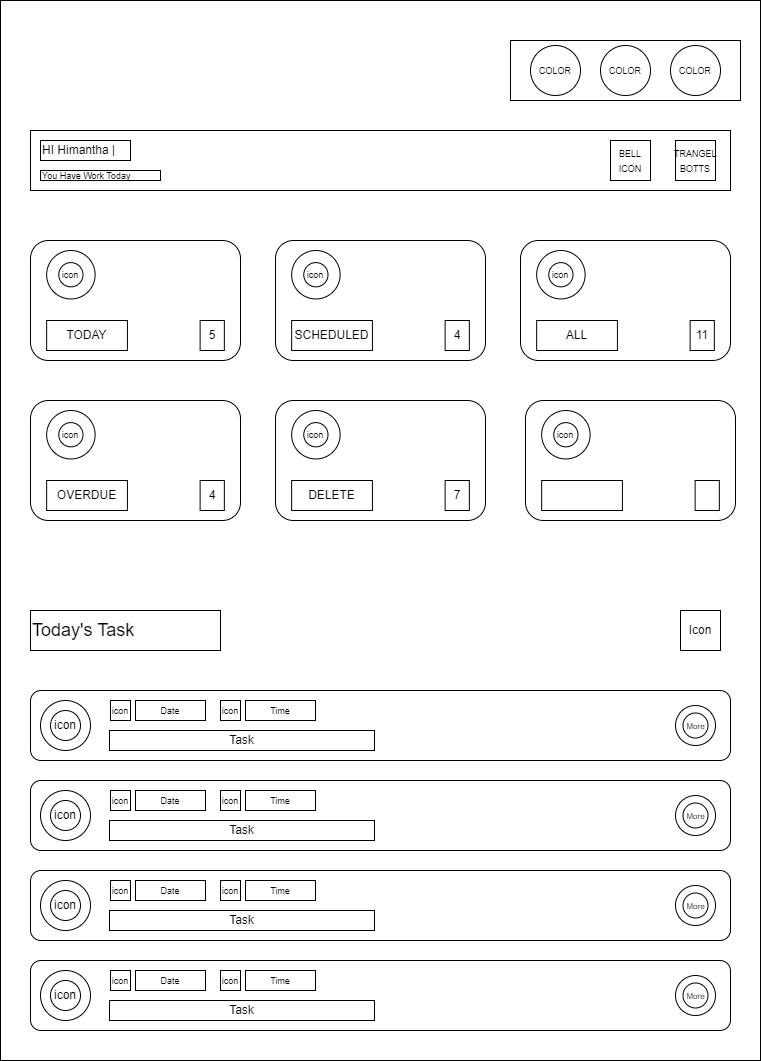

The diagram above was exported from draw.io. Its source (the exported page's mxGraphModel, read from the mxfile embedded in the PNG):
<mxGraphModel dx="1306" dy="651" grid="1" gridSize="10" guides="1" tooltips="1" connect="1" arrows="1" fold="1" page="1" pageScale="1" pageWidth="827" pageHeight="1169" math="0" shadow="0">
  <root>
    <mxCell id="0" />
    <mxCell id="1" parent="0" />
    <mxCell id="D46u94EUh70vmwy5kChG-1" value="" style="rounded=0;whiteSpace=wrap;html=1;" vertex="1" parent="1">
      <mxGeometry x="40" y="20" width="760" height="1060" as="geometry" />
    </mxCell>
    <mxCell id="D46u94EUh70vmwy5kChG-2" value="" style="rounded=0;whiteSpace=wrap;html=1;" vertex="1" parent="1">
      <mxGeometry x="550" y="60" width="230" height="60" as="geometry" />
    </mxCell>
    <mxCell id="D46u94EUh70vmwy5kChG-3" value="&lt;font style=&quot;font-size: 9px;&quot;&gt;COLOR&lt;/font&gt;" style="ellipse;whiteSpace=wrap;html=1;aspect=fixed;" vertex="1" parent="1">
      <mxGeometry x="570" y="65" width="50" height="50" as="geometry" />
    </mxCell>
    <mxCell id="D46u94EUh70vmwy5kChG-4" value="&lt;font style=&quot;font-size: 9px;&quot;&gt;COLOR&lt;/font&gt;" style="ellipse;whiteSpace=wrap;html=1;aspect=fixed;" vertex="1" parent="1">
      <mxGeometry x="640" y="65" width="50" height="50" as="geometry" />
    </mxCell>
    <mxCell id="D46u94EUh70vmwy5kChG-5" value="&lt;font style=&quot;font-size: 9px;&quot;&gt;COLOR&lt;/font&gt;" style="ellipse;whiteSpace=wrap;html=1;aspect=fixed;" vertex="1" parent="1">
      <mxGeometry x="710" y="65" width="50" height="50" as="geometry" />
    </mxCell>
    <mxCell id="D46u94EUh70vmwy5kChG-6" value="" style="rounded=0;whiteSpace=wrap;html=1;" vertex="1" parent="1">
      <mxGeometry x="70" y="150" width="700" height="60" as="geometry" />
    </mxCell>
    <mxCell id="D46u94EUh70vmwy5kChG-8" value="HI Himantha |" style="rounded=0;whiteSpace=wrap;html=1;align=left;" vertex="1" parent="1">
      <mxGeometry x="80" y="160" width="90" height="20" as="geometry" />
    </mxCell>
    <mxCell id="D46u94EUh70vmwy5kChG-9" value="&lt;font style=&quot;font-size: 9px;&quot;&gt;You Have Work Today&lt;/font&gt;" style="rounded=0;whiteSpace=wrap;html=1;align=left;" vertex="1" parent="1">
      <mxGeometry x="80" y="190" width="120" height="10" as="geometry" />
    </mxCell>
    <mxCell id="D46u94EUh70vmwy5kChG-10" value="&lt;font style=&quot;font-size: 9px;&quot;&gt;BELL ICON&lt;/font&gt;" style="rounded=0;whiteSpace=wrap;html=1;" vertex="1" parent="1">
      <mxGeometry x="650" y="160" width="40" height="40" as="geometry" />
    </mxCell>
    <mxCell id="D46u94EUh70vmwy5kChG-11" value="&lt;font style=&quot;font-size: 9px;&quot;&gt;TRANGEL BOTTS&lt;/font&gt;" style="rounded=0;whiteSpace=wrap;html=1;" vertex="1" parent="1">
      <mxGeometry x="715" y="160" width="40" height="40" as="geometry" />
    </mxCell>
    <mxCell id="D46u94EUh70vmwy5kChG-17" value="" style="group" vertex="1" connectable="0" parent="1">
      <mxGeometry x="70" y="260" width="210" height="120" as="geometry" />
    </mxCell>
    <mxCell id="D46u94EUh70vmwy5kChG-12" value="" style="rounded=1;whiteSpace=wrap;html=1;" vertex="1" parent="D46u94EUh70vmwy5kChG-17">
      <mxGeometry width="210" height="120" as="geometry" />
    </mxCell>
    <mxCell id="D46u94EUh70vmwy5kChG-13" value="" style="ellipse;whiteSpace=wrap;html=1;aspect=fixed;" vertex="1" parent="D46u94EUh70vmwy5kChG-17">
      <mxGeometry x="16.153846153846157" y="10" width="48.46153846153847" height="48.46153846153847" as="geometry" />
    </mxCell>
    <mxCell id="D46u94EUh70vmwy5kChG-14" value="&lt;font style=&quot;font-size: 9px;&quot;&gt;icon&lt;/font&gt;" style="ellipse;whiteSpace=wrap;html=1;aspect=fixed;" vertex="1" parent="D46u94EUh70vmwy5kChG-17">
      <mxGeometry x="28.269230769230766" y="22.12" width="24.230769230769234" height="24.230769230769234" as="geometry" />
    </mxCell>
    <mxCell id="D46u94EUh70vmwy5kChG-15" value="TODAY" style="rounded=0;whiteSpace=wrap;html=1;" vertex="1" parent="D46u94EUh70vmwy5kChG-17">
      <mxGeometry x="16.153846153846157" y="80" width="80.76923076923077" height="30" as="geometry" />
    </mxCell>
    <mxCell id="D46u94EUh70vmwy5kChG-16" value="5" style="rounded=0;whiteSpace=wrap;html=1;" vertex="1" parent="D46u94EUh70vmwy5kChG-17">
      <mxGeometry x="169.61538461538464" y="80" width="24.230769230769234" height="30" as="geometry" />
    </mxCell>
    <mxCell id="D46u94EUh70vmwy5kChG-24" value="" style="group" vertex="1" connectable="0" parent="1">
      <mxGeometry x="315" y="260" width="210" height="120" as="geometry" />
    </mxCell>
    <mxCell id="D46u94EUh70vmwy5kChG-25" value="" style="rounded=1;whiteSpace=wrap;html=1;" vertex="1" parent="D46u94EUh70vmwy5kChG-24">
      <mxGeometry width="210" height="120" as="geometry" />
    </mxCell>
    <mxCell id="D46u94EUh70vmwy5kChG-26" value="" style="ellipse;whiteSpace=wrap;html=1;aspect=fixed;" vertex="1" parent="D46u94EUh70vmwy5kChG-24">
      <mxGeometry x="16.153846153846157" y="10" width="48.46153846153847" height="48.46153846153847" as="geometry" />
    </mxCell>
    <mxCell id="D46u94EUh70vmwy5kChG-27" value="&lt;font style=&quot;font-size: 9px;&quot;&gt;icon&lt;/font&gt;" style="ellipse;whiteSpace=wrap;html=1;aspect=fixed;" vertex="1" parent="D46u94EUh70vmwy5kChG-24">
      <mxGeometry x="28.269230769230766" y="22.12" width="24.230769230769234" height="24.230769230769234" as="geometry" />
    </mxCell>
    <mxCell id="D46u94EUh70vmwy5kChG-28" value="SCHEDULED" style="rounded=0;whiteSpace=wrap;html=1;" vertex="1" parent="D46u94EUh70vmwy5kChG-24">
      <mxGeometry x="16.153846153846157" y="80" width="80.76923076923077" height="30" as="geometry" />
    </mxCell>
    <mxCell id="D46u94EUh70vmwy5kChG-29" value="4" style="rounded=0;whiteSpace=wrap;html=1;" vertex="1" parent="D46u94EUh70vmwy5kChG-24">
      <mxGeometry x="169.61538461538464" y="80" width="24.230769230769234" height="30" as="geometry" />
    </mxCell>
    <mxCell id="D46u94EUh70vmwy5kChG-30" value="" style="group" vertex="1" connectable="0" parent="1">
      <mxGeometry x="560" y="260" width="210" height="120" as="geometry" />
    </mxCell>
    <mxCell id="D46u94EUh70vmwy5kChG-31" value="" style="rounded=1;whiteSpace=wrap;html=1;" vertex="1" parent="D46u94EUh70vmwy5kChG-30">
      <mxGeometry width="210" height="120" as="geometry" />
    </mxCell>
    <mxCell id="D46u94EUh70vmwy5kChG-32" value="" style="ellipse;whiteSpace=wrap;html=1;aspect=fixed;" vertex="1" parent="D46u94EUh70vmwy5kChG-30">
      <mxGeometry x="16.153846153846157" y="10" width="48.46153846153847" height="48.46153846153847" as="geometry" />
    </mxCell>
    <mxCell id="D46u94EUh70vmwy5kChG-33" value="&lt;font style=&quot;font-size: 9px;&quot;&gt;icon&lt;/font&gt;" style="ellipse;whiteSpace=wrap;html=1;aspect=fixed;" vertex="1" parent="D46u94EUh70vmwy5kChG-30">
      <mxGeometry x="28.269230769230766" y="22.12" width="24.230769230769234" height="24.230769230769234" as="geometry" />
    </mxCell>
    <mxCell id="D46u94EUh70vmwy5kChG-34" value="ALL" style="rounded=0;whiteSpace=wrap;html=1;" vertex="1" parent="D46u94EUh70vmwy5kChG-30">
      <mxGeometry x="16.153846153846157" y="80" width="80.76923076923077" height="30" as="geometry" />
    </mxCell>
    <mxCell id="D46u94EUh70vmwy5kChG-35" value="11" style="rounded=0;whiteSpace=wrap;html=1;" vertex="1" parent="D46u94EUh70vmwy5kChG-30">
      <mxGeometry x="169.61538461538464" y="80" width="24.230769230769234" height="30" as="geometry" />
    </mxCell>
    <mxCell id="D46u94EUh70vmwy5kChG-36" value="" style="group" vertex="1" connectable="0" parent="1">
      <mxGeometry x="70" y="420" width="210" height="120" as="geometry" />
    </mxCell>
    <mxCell id="D46u94EUh70vmwy5kChG-37" value="" style="rounded=1;whiteSpace=wrap;html=1;" vertex="1" parent="D46u94EUh70vmwy5kChG-36">
      <mxGeometry width="210" height="120" as="geometry" />
    </mxCell>
    <mxCell id="D46u94EUh70vmwy5kChG-38" value="" style="ellipse;whiteSpace=wrap;html=1;aspect=fixed;" vertex="1" parent="D46u94EUh70vmwy5kChG-36">
      <mxGeometry x="16.153846153846157" y="10" width="48.46153846153847" height="48.46153846153847" as="geometry" />
    </mxCell>
    <mxCell id="D46u94EUh70vmwy5kChG-39" value="&lt;font style=&quot;font-size: 9px;&quot;&gt;icon&lt;/font&gt;" style="ellipse;whiteSpace=wrap;html=1;aspect=fixed;" vertex="1" parent="D46u94EUh70vmwy5kChG-36">
      <mxGeometry x="28.269230769230766" y="22.12" width="24.230769230769234" height="24.230769230769234" as="geometry" />
    </mxCell>
    <mxCell id="D46u94EUh70vmwy5kChG-40" value="OVERDUE" style="rounded=0;whiteSpace=wrap;html=1;" vertex="1" parent="D46u94EUh70vmwy5kChG-36">
      <mxGeometry x="16.153846153846157" y="80" width="80.76923076923077" height="30" as="geometry" />
    </mxCell>
    <mxCell id="D46u94EUh70vmwy5kChG-41" value="4" style="rounded=0;whiteSpace=wrap;html=1;" vertex="1" parent="D46u94EUh70vmwy5kChG-36">
      <mxGeometry x="169.61538461538464" y="80" width="24.230769230769234" height="30" as="geometry" />
    </mxCell>
    <mxCell id="D46u94EUh70vmwy5kChG-42" value="" style="group" vertex="1" connectable="0" parent="1">
      <mxGeometry x="565" y="420" width="210" height="120" as="geometry" />
    </mxCell>
    <mxCell id="D46u94EUh70vmwy5kChG-43" value="" style="rounded=1;whiteSpace=wrap;html=1;" vertex="1" parent="D46u94EUh70vmwy5kChG-42">
      <mxGeometry width="210" height="120" as="geometry" />
    </mxCell>
    <mxCell id="D46u94EUh70vmwy5kChG-44" value="" style="ellipse;whiteSpace=wrap;html=1;aspect=fixed;" vertex="1" parent="D46u94EUh70vmwy5kChG-42">
      <mxGeometry x="16.153846153846157" y="10" width="48.46153846153847" height="48.46153846153847" as="geometry" />
    </mxCell>
    <mxCell id="D46u94EUh70vmwy5kChG-45" value="&lt;font style=&quot;font-size: 9px;&quot;&gt;icon&lt;/font&gt;" style="ellipse;whiteSpace=wrap;html=1;aspect=fixed;" vertex="1" parent="D46u94EUh70vmwy5kChG-42">
      <mxGeometry x="28.269230769230766" y="22.12" width="24.230769230769234" height="24.230769230769234" as="geometry" />
    </mxCell>
    <mxCell id="D46u94EUh70vmwy5kChG-46" value="" style="rounded=0;whiteSpace=wrap;html=1;" vertex="1" parent="D46u94EUh70vmwy5kChG-42">
      <mxGeometry x="16.153846153846157" y="80" width="80.76923076923077" height="30" as="geometry" />
    </mxCell>
    <mxCell id="D46u94EUh70vmwy5kChG-47" value="" style="rounded=0;whiteSpace=wrap;html=1;" vertex="1" parent="D46u94EUh70vmwy5kChG-42">
      <mxGeometry x="169.61538461538464" y="80" width="24.230769230769234" height="30" as="geometry" />
    </mxCell>
    <mxCell id="D46u94EUh70vmwy5kChG-48" value="" style="group" vertex="1" connectable="0" parent="1">
      <mxGeometry x="315" y="420" width="210" height="120" as="geometry" />
    </mxCell>
    <mxCell id="D46u94EUh70vmwy5kChG-49" value="" style="rounded=1;whiteSpace=wrap;html=1;" vertex="1" parent="D46u94EUh70vmwy5kChG-48">
      <mxGeometry width="210" height="120" as="geometry" />
    </mxCell>
    <mxCell id="D46u94EUh70vmwy5kChG-50" value="" style="ellipse;whiteSpace=wrap;html=1;aspect=fixed;" vertex="1" parent="D46u94EUh70vmwy5kChG-48">
      <mxGeometry x="16.153846153846157" y="10" width="48.46153846153847" height="48.46153846153847" as="geometry" />
    </mxCell>
    <mxCell id="D46u94EUh70vmwy5kChG-51" value="&lt;font style=&quot;font-size: 9px;&quot;&gt;icon&lt;/font&gt;" style="ellipse;whiteSpace=wrap;html=1;aspect=fixed;" vertex="1" parent="D46u94EUh70vmwy5kChG-48">
      <mxGeometry x="28.269230769230766" y="22.12" width="24.230769230769234" height="24.230769230769234" as="geometry" />
    </mxCell>
    <mxCell id="D46u94EUh70vmwy5kChG-52" value="DELETE" style="rounded=0;whiteSpace=wrap;html=1;" vertex="1" parent="D46u94EUh70vmwy5kChG-48">
      <mxGeometry x="16.153846153846157" y="80" width="80.76923076923077" height="30" as="geometry" />
    </mxCell>
    <mxCell id="D46u94EUh70vmwy5kChG-53" value="7" style="rounded=0;whiteSpace=wrap;html=1;" vertex="1" parent="D46u94EUh70vmwy5kChG-48">
      <mxGeometry x="169.61538461538464" y="80" width="24.230769230769234" height="30" as="geometry" />
    </mxCell>
    <mxCell id="D46u94EUh70vmwy5kChG-54" value="&lt;font style=&quot;font-size: 18px;&quot;&gt;Today's Task&amp;nbsp;&lt;/font&gt;" style="rounded=0;whiteSpace=wrap;html=1;align=left;" vertex="1" parent="1">
      <mxGeometry x="70" y="630" width="190" height="40" as="geometry" />
    </mxCell>
    <mxCell id="D46u94EUh70vmwy5kChG-59" value="Icon" style="rounded=0;whiteSpace=wrap;html=1;" vertex="1" parent="1">
      <mxGeometry x="720" y="630" width="40" height="40" as="geometry" />
    </mxCell>
    <mxCell id="D46u94EUh70vmwy5kChG-73" value="" style="group" vertex="1" connectable="0" parent="1">
      <mxGeometry x="70" y="710" width="700" height="70" as="geometry" />
    </mxCell>
    <mxCell id="D46u94EUh70vmwy5kChG-55" value="" style="rounded=1;whiteSpace=wrap;html=1;" vertex="1" parent="D46u94EUh70vmwy5kChG-73">
      <mxGeometry width="700" height="70" as="geometry" />
    </mxCell>
    <mxCell id="D46u94EUh70vmwy5kChG-60" value="" style="ellipse;whiteSpace=wrap;html=1;aspect=fixed;" vertex="1" parent="D46u94EUh70vmwy5kChG-73">
      <mxGeometry x="10" y="10" width="50" height="50" as="geometry" />
    </mxCell>
    <mxCell id="D46u94EUh70vmwy5kChG-61" value="icon" style="ellipse;whiteSpace=wrap;html=1;aspect=fixed;" vertex="1" parent="D46u94EUh70vmwy5kChG-73">
      <mxGeometry x="20" y="20" width="30" height="30" as="geometry" />
    </mxCell>
    <mxCell id="D46u94EUh70vmwy5kChG-66" value="Task" style="rounded=0;whiteSpace=wrap;html=1;" vertex="1" parent="D46u94EUh70vmwy5kChG-73">
      <mxGeometry x="79" y="40" width="265" height="20" as="geometry" />
    </mxCell>
    <mxCell id="D46u94EUh70vmwy5kChG-67" value="" style="group" vertex="1" connectable="0" parent="D46u94EUh70vmwy5kChG-73">
      <mxGeometry x="80" y="10" width="95" height="20" as="geometry" />
    </mxCell>
    <mxCell id="D46u94EUh70vmwy5kChG-62" value="&lt;font style=&quot;font-size: 9px;&quot;&gt;icon&lt;/font&gt;" style="rounded=0;whiteSpace=wrap;html=1;" vertex="1" parent="D46u94EUh70vmwy5kChG-67">
      <mxGeometry width="20" height="20" as="geometry" />
    </mxCell>
    <mxCell id="D46u94EUh70vmwy5kChG-63" value="&lt;font style=&quot;font-size: 9px;&quot;&gt;Date&lt;/font&gt;" style="rounded=0;whiteSpace=wrap;html=1;" vertex="1" parent="D46u94EUh70vmwy5kChG-67">
      <mxGeometry x="25" width="70" height="20" as="geometry" />
    </mxCell>
    <mxCell id="D46u94EUh70vmwy5kChG-68" value="" style="group" vertex="1" connectable="0" parent="D46u94EUh70vmwy5kChG-73">
      <mxGeometry x="190" y="10" width="95" height="20" as="geometry" />
    </mxCell>
    <mxCell id="D46u94EUh70vmwy5kChG-69" value="&lt;font style=&quot;font-size: 9px;&quot;&gt;icon&lt;/font&gt;" style="rounded=0;whiteSpace=wrap;html=1;" vertex="1" parent="D46u94EUh70vmwy5kChG-68">
      <mxGeometry width="20" height="20" as="geometry" />
    </mxCell>
    <mxCell id="D46u94EUh70vmwy5kChG-70" value="&lt;font style=&quot;font-size: 9px;&quot;&gt;Time&lt;/font&gt;" style="rounded=0;whiteSpace=wrap;html=1;" vertex="1" parent="D46u94EUh70vmwy5kChG-68">
      <mxGeometry x="25" width="70" height="20" as="geometry" />
    </mxCell>
    <mxCell id="D46u94EUh70vmwy5kChG-71" value="" style="ellipse;whiteSpace=wrap;html=1;aspect=fixed;" vertex="1" parent="D46u94EUh70vmwy5kChG-73">
      <mxGeometry x="645" y="15" width="40" height="40" as="geometry" />
    </mxCell>
    <mxCell id="D46u94EUh70vmwy5kChG-72" value="&lt;font style=&quot;font-size: 8px;&quot;&gt;More&lt;/font&gt;" style="ellipse;whiteSpace=wrap;html=1;aspect=fixed;" vertex="1" parent="D46u94EUh70vmwy5kChG-73">
      <mxGeometry x="652.5" y="22.5" width="25" height="25" as="geometry" />
    </mxCell>
    <mxCell id="D46u94EUh70vmwy5kChG-74" value="" style="group" vertex="1" connectable="0" parent="1">
      <mxGeometry x="70" y="890" width="700" height="70" as="geometry" />
    </mxCell>
    <mxCell id="D46u94EUh70vmwy5kChG-75" value="" style="rounded=1;whiteSpace=wrap;html=1;" vertex="1" parent="D46u94EUh70vmwy5kChG-74">
      <mxGeometry width="700" height="70" as="geometry" />
    </mxCell>
    <mxCell id="D46u94EUh70vmwy5kChG-76" value="" style="ellipse;whiteSpace=wrap;html=1;aspect=fixed;" vertex="1" parent="D46u94EUh70vmwy5kChG-74">
      <mxGeometry x="10" y="10" width="50" height="50" as="geometry" />
    </mxCell>
    <mxCell id="D46u94EUh70vmwy5kChG-77" value="icon" style="ellipse;whiteSpace=wrap;html=1;aspect=fixed;" vertex="1" parent="D46u94EUh70vmwy5kChG-74">
      <mxGeometry x="20" y="20" width="30" height="30" as="geometry" />
    </mxCell>
    <mxCell id="D46u94EUh70vmwy5kChG-78" value="Task" style="rounded=0;whiteSpace=wrap;html=1;" vertex="1" parent="D46u94EUh70vmwy5kChG-74">
      <mxGeometry x="79" y="40" width="265" height="20" as="geometry" />
    </mxCell>
    <mxCell id="D46u94EUh70vmwy5kChG-79" value="" style="group" vertex="1" connectable="0" parent="D46u94EUh70vmwy5kChG-74">
      <mxGeometry x="80" y="10" width="95" height="20" as="geometry" />
    </mxCell>
    <mxCell id="D46u94EUh70vmwy5kChG-80" value="&lt;font style=&quot;font-size: 9px;&quot;&gt;icon&lt;/font&gt;" style="rounded=0;whiteSpace=wrap;html=1;" vertex="1" parent="D46u94EUh70vmwy5kChG-79">
      <mxGeometry width="20" height="20" as="geometry" />
    </mxCell>
    <mxCell id="D46u94EUh70vmwy5kChG-81" value="&lt;span style=&quot;font-size: 9px;&quot;&gt;Date&lt;/span&gt;" style="rounded=0;whiteSpace=wrap;html=1;" vertex="1" parent="D46u94EUh70vmwy5kChG-79">
      <mxGeometry x="25" width="70" height="20" as="geometry" />
    </mxCell>
    <mxCell id="D46u94EUh70vmwy5kChG-82" value="" style="group" vertex="1" connectable="0" parent="D46u94EUh70vmwy5kChG-74">
      <mxGeometry x="190" y="10" width="95" height="20" as="geometry" />
    </mxCell>
    <mxCell id="D46u94EUh70vmwy5kChG-83" value="&lt;font style=&quot;font-size: 9px;&quot;&gt;icon&lt;/font&gt;" style="rounded=0;whiteSpace=wrap;html=1;" vertex="1" parent="D46u94EUh70vmwy5kChG-82">
      <mxGeometry width="20" height="20" as="geometry" />
    </mxCell>
    <mxCell id="D46u94EUh70vmwy5kChG-84" value="&lt;span style=&quot;font-size: 9px;&quot;&gt;Time&lt;/span&gt;" style="rounded=0;whiteSpace=wrap;html=1;" vertex="1" parent="D46u94EUh70vmwy5kChG-82">
      <mxGeometry x="25" width="70" height="20" as="geometry" />
    </mxCell>
    <mxCell id="D46u94EUh70vmwy5kChG-85" value="" style="ellipse;whiteSpace=wrap;html=1;aspect=fixed;" vertex="1" parent="D46u94EUh70vmwy5kChG-74">
      <mxGeometry x="645" y="15" width="40" height="40" as="geometry" />
    </mxCell>
    <mxCell id="D46u94EUh70vmwy5kChG-114" value="&lt;font style=&quot;font-size: 8px;&quot;&gt;More&lt;/font&gt;" style="ellipse;whiteSpace=wrap;html=1;aspect=fixed;" vertex="1" parent="D46u94EUh70vmwy5kChG-74">
      <mxGeometry x="652.5" y="22.5" width="25" height="25" as="geometry" />
    </mxCell>
    <mxCell id="D46u94EUh70vmwy5kChG-87" value="" style="group" vertex="1" connectable="0" parent="1">
      <mxGeometry x="70" y="800" width="700" height="70" as="geometry" />
    </mxCell>
    <mxCell id="D46u94EUh70vmwy5kChG-88" value="" style="rounded=1;whiteSpace=wrap;html=1;" vertex="1" parent="D46u94EUh70vmwy5kChG-87">
      <mxGeometry width="700" height="70" as="geometry" />
    </mxCell>
    <mxCell id="D46u94EUh70vmwy5kChG-89" value="" style="ellipse;whiteSpace=wrap;html=1;aspect=fixed;" vertex="1" parent="D46u94EUh70vmwy5kChG-87">
      <mxGeometry x="10" y="10" width="50" height="50" as="geometry" />
    </mxCell>
    <mxCell id="D46u94EUh70vmwy5kChG-90" value="icon" style="ellipse;whiteSpace=wrap;html=1;aspect=fixed;" vertex="1" parent="D46u94EUh70vmwy5kChG-87">
      <mxGeometry x="20" y="20" width="30" height="30" as="geometry" />
    </mxCell>
    <mxCell id="D46u94EUh70vmwy5kChG-91" value="Task" style="rounded=0;whiteSpace=wrap;html=1;" vertex="1" parent="D46u94EUh70vmwy5kChG-87">
      <mxGeometry x="79" y="40" width="265" height="20" as="geometry" />
    </mxCell>
    <mxCell id="D46u94EUh70vmwy5kChG-92" value="" style="group" vertex="1" connectable="0" parent="D46u94EUh70vmwy5kChG-87">
      <mxGeometry x="80" y="10" width="95" height="20" as="geometry" />
    </mxCell>
    <mxCell id="D46u94EUh70vmwy5kChG-93" value="&lt;font style=&quot;font-size: 9px;&quot;&gt;icon&lt;/font&gt;" style="rounded=0;whiteSpace=wrap;html=1;" vertex="1" parent="D46u94EUh70vmwy5kChG-92">
      <mxGeometry width="20" height="20" as="geometry" />
    </mxCell>
    <mxCell id="D46u94EUh70vmwy5kChG-94" value="&lt;span style=&quot;font-size: 9px;&quot;&gt;Date&lt;/span&gt;" style="rounded=0;whiteSpace=wrap;html=1;" vertex="1" parent="D46u94EUh70vmwy5kChG-92">
      <mxGeometry x="25" width="70" height="20" as="geometry" />
    </mxCell>
    <mxCell id="D46u94EUh70vmwy5kChG-95" value="" style="group" vertex="1" connectable="0" parent="D46u94EUh70vmwy5kChG-87">
      <mxGeometry x="190" y="10" width="95" height="20" as="geometry" />
    </mxCell>
    <mxCell id="D46u94EUh70vmwy5kChG-96" value="&lt;font style=&quot;font-size: 9px;&quot;&gt;icon&lt;/font&gt;" style="rounded=0;whiteSpace=wrap;html=1;" vertex="1" parent="D46u94EUh70vmwy5kChG-95">
      <mxGeometry width="20" height="20" as="geometry" />
    </mxCell>
    <mxCell id="D46u94EUh70vmwy5kChG-97" value="&lt;span style=&quot;font-size: 9px;&quot;&gt;Time&lt;/span&gt;" style="rounded=0;whiteSpace=wrap;html=1;" vertex="1" parent="D46u94EUh70vmwy5kChG-95">
      <mxGeometry x="25" width="70" height="20" as="geometry" />
    </mxCell>
    <mxCell id="D46u94EUh70vmwy5kChG-98" value="" style="ellipse;whiteSpace=wrap;html=1;aspect=fixed;" vertex="1" parent="D46u94EUh70vmwy5kChG-87">
      <mxGeometry x="645" y="15" width="40" height="40" as="geometry" />
    </mxCell>
    <mxCell id="D46u94EUh70vmwy5kChG-113" value="&lt;font style=&quot;font-size: 8px;&quot;&gt;More&lt;/font&gt;" style="ellipse;whiteSpace=wrap;html=1;aspect=fixed;" vertex="1" parent="D46u94EUh70vmwy5kChG-87">
      <mxGeometry x="652.5" y="22.5" width="25" height="25" as="geometry" />
    </mxCell>
    <mxCell id="D46u94EUh70vmwy5kChG-100" value="" style="group" vertex="1" connectable="0" parent="1">
      <mxGeometry x="70" y="980" width="700" height="70" as="geometry" />
    </mxCell>
    <mxCell id="D46u94EUh70vmwy5kChG-101" value="" style="rounded=1;whiteSpace=wrap;html=1;" vertex="1" parent="D46u94EUh70vmwy5kChG-100">
      <mxGeometry width="700" height="70" as="geometry" />
    </mxCell>
    <mxCell id="D46u94EUh70vmwy5kChG-102" value="" style="ellipse;whiteSpace=wrap;html=1;aspect=fixed;" vertex="1" parent="D46u94EUh70vmwy5kChG-100">
      <mxGeometry x="10" y="10" width="50" height="50" as="geometry" />
    </mxCell>
    <mxCell id="D46u94EUh70vmwy5kChG-103" value="icon" style="ellipse;whiteSpace=wrap;html=1;aspect=fixed;" vertex="1" parent="D46u94EUh70vmwy5kChG-100">
      <mxGeometry x="20" y="20" width="30" height="30" as="geometry" />
    </mxCell>
    <mxCell id="D46u94EUh70vmwy5kChG-104" value="Task" style="rounded=0;whiteSpace=wrap;html=1;" vertex="1" parent="D46u94EUh70vmwy5kChG-100">
      <mxGeometry x="79" y="40" width="265" height="20" as="geometry" />
    </mxCell>
    <mxCell id="D46u94EUh70vmwy5kChG-105" value="" style="group" vertex="1" connectable="0" parent="D46u94EUh70vmwy5kChG-100">
      <mxGeometry x="80" y="10" width="95" height="20" as="geometry" />
    </mxCell>
    <mxCell id="D46u94EUh70vmwy5kChG-106" value="&lt;font style=&quot;font-size: 9px;&quot;&gt;icon&lt;/font&gt;" style="rounded=0;whiteSpace=wrap;html=1;" vertex="1" parent="D46u94EUh70vmwy5kChG-105">
      <mxGeometry width="20" height="20" as="geometry" />
    </mxCell>
    <mxCell id="D46u94EUh70vmwy5kChG-107" value="&lt;span style=&quot;font-size: 9px;&quot;&gt;Date&lt;/span&gt;" style="rounded=0;whiteSpace=wrap;html=1;" vertex="1" parent="D46u94EUh70vmwy5kChG-105">
      <mxGeometry x="25" width="70" height="20" as="geometry" />
    </mxCell>
    <mxCell id="D46u94EUh70vmwy5kChG-108" value="" style="group" vertex="1" connectable="0" parent="D46u94EUh70vmwy5kChG-100">
      <mxGeometry x="190" y="10" width="95" height="20" as="geometry" />
    </mxCell>
    <mxCell id="D46u94EUh70vmwy5kChG-109" value="&lt;font style=&quot;font-size: 9px;&quot;&gt;icon&lt;/font&gt;" style="rounded=0;whiteSpace=wrap;html=1;" vertex="1" parent="D46u94EUh70vmwy5kChG-108">
      <mxGeometry width="20" height="20" as="geometry" />
    </mxCell>
    <mxCell id="D46u94EUh70vmwy5kChG-110" value="&lt;span style=&quot;font-size: 9px;&quot;&gt;Time&lt;/span&gt;" style="rounded=0;whiteSpace=wrap;html=1;" vertex="1" parent="D46u94EUh70vmwy5kChG-108">
      <mxGeometry x="25" width="70" height="20" as="geometry" />
    </mxCell>
    <mxCell id="D46u94EUh70vmwy5kChG-111" value="" style="ellipse;whiteSpace=wrap;html=1;aspect=fixed;" vertex="1" parent="D46u94EUh70vmwy5kChG-100">
      <mxGeometry x="645" y="15" width="40" height="40" as="geometry" />
    </mxCell>
    <mxCell id="D46u94EUh70vmwy5kChG-115" value="&lt;font style=&quot;font-size: 8px;&quot;&gt;More&lt;/font&gt;" style="ellipse;whiteSpace=wrap;html=1;aspect=fixed;" vertex="1" parent="D46u94EUh70vmwy5kChG-100">
      <mxGeometry x="652.5" y="22.5" width="25" height="25" as="geometry" />
    </mxCell>
  </root>
</mxGraphModel>